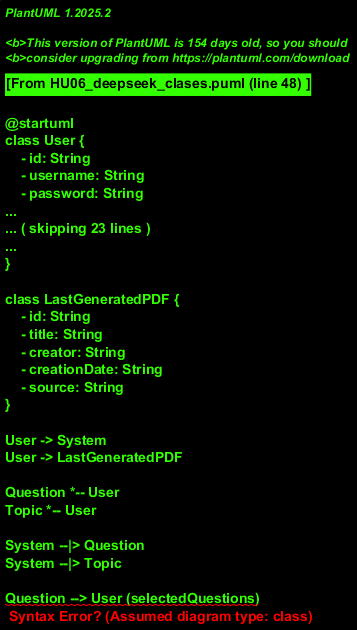

The diagram above was rendered by PlantUML. Its source (embedded in the PNG):
@startuml
class User {
    - id: String
    - username: String
    - password: String
    + lastGeneratedPdfId: Integer
    
    + createUser()
    + login(): boolean
    + createPDF(Integer selectedQuestions, Integer selectedTopics)
    + getLastGeneratedFile(): String
}

class System {
    - id: String
    - title: String
    - creator: String
    + generatePDF(Integer selectedQuestions, Integer selectedTopics)
}

class Question {
    - id: Integer
    - text: String
}

class Topic {
    - id: Integer
    - text: String
}

class LastGeneratedPDF {
    - id: String
    - title: String
    - creator: String
    - creationDate: String
    - source: String
}

User -> System
User -> LastGeneratedPDF

Question *-- User
Topic *-- User

System --|> Question
System --|> Topic

Question --> User (selectedQuestions)
Topic --> User (selectedTopics)

LastGeneratedPDF +-- User (-id: Integer)
LastGeneratedPDF :pdf: String
System > LastGeneratedPDF (createPDF)
User > LastGeneratedPDF (getLastGeneratedFile())
@enduml